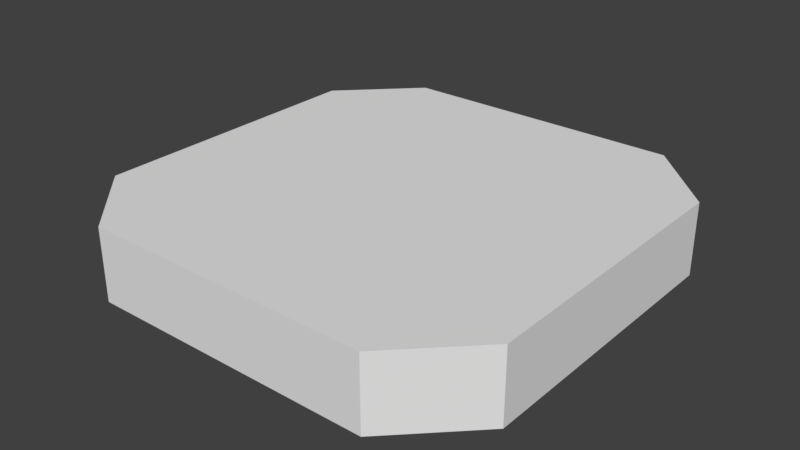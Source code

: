 # Source: ragingseagull_midseat.blend  (saved by Blender 2.79.0; exported with 4.5.12 LTS)
import bpy
from mathutils import Matrix  # noqa: F401  (used for matrix-valued properties, if any)

bpy.ops.wm.read_factory_settings(use_empty=True)
scene = bpy.context.scene
scene.name = 'Scene'

# ---- collections
col_collection_1 = bpy.data.collections.new('Collection 1'); scene.collection.children.link(col_collection_1)

# ---- materials (node trees are filled in below, after node groups)
mat_fmt_material = bpy.data.materials.new('fmt_material')
mat_fmt_material.alpha_threshold = 0.0
mat_fmt_material.use_transparent_shadow = False
mat_fmt_material.roughness = 0.5

# ---- material node trees

# ---- world
world_world = bpy.data.worlds.new('World'); scene.world = world_world
world_world.color = (0.05088, 0.05088, 0.05088)
world_world.use_sun_shadow = False
world_world.sun_shadow_jitter_overblur = 0.0
world_world.cycles.sampling_method = 'MANUAL'

# ---- meshes
me_middleseat = bpy.data.meshes.new('middleseat')
me_middleseat.from_pydata([(0.1875, 0.0, -0.125), (0.1875, 0.0, 0.125), (0.1875, -0.0625, 0.125), (0.1875, -0.0625, -0.125), (0.125, 0.0, 0.1875), (0.125, 0.0, -0.1875), (0.125, -0.0625, -0.1875), (0.125, -0.0625, 0.1875), (0.1875, 0.0, -0.125), (0.125, 0.0, -0.1875), (0.125, 0.0, 0.1875), (0.1875, 0.0, 0.125), (0.1875, -0.0625, 0.125), (0.125, -0.0625, 0.1875), (0.125, -0.0625, -0.1875), (0.1875, -0.0625, -0.125), (0.1875, 0.0, 0.125), (0.125, 0.0, 0.1875), (0.125, -0.0625, 0.1875), (0.1875, -0.0625, 0.125), (0.125, 0.0, -0.1875), (0.1875, 0.0, -0.125), (0.1875, -0.0625, -0.125), (0.125, -0.0625, -0.1875), (0.125, 0.0, -0.1875), (0.125, 0.0, 0.1875), (0.125, -0.0625, 0.1875), (0.125, -0.0625, -0.1875), (-0.125, 0.0, 0.1875), (-0.125, 0.0, -0.1875), (-0.125, -0.0625, -0.1875), (-0.125, -0.0625, 0.1875), (0.125, 0.0, -0.1875), (-0.125, 0.0, -0.1875), (-0.125, 0.0, 0.1875), (0.125, 0.0, 0.1875), (0.125, -0.0625, 0.1875), (-0.125, -0.0625, 0.1875), (-0.125, -0.0625, -0.1875), (0.125, -0.0625, -0.1875), (0.125, 0.0, 0.1875), (-0.125, 0.0, 0.1875), (-0.125, -0.0625, 0.1875), (0.125, -0.0625, 0.1875), (-0.125, 0.0, -0.1875), (0.125, 0.0, -0.1875), (0.125, -0.0625, -0.1875), (-0.125, -0.0625, -0.1875), (-0.125, 0.0, -0.1875), (-0.125, 0.0, 0.1875), (-0.125, -0.0625, 0.1875), (-0.125, -0.0625, -0.1875), (-0.1875, 0.0, 0.125), (-0.1875, 0.0, -0.125), (-0.1875, -0.0625, -0.125), (-0.1875, -0.0625, 0.125), (-0.125, 0.0, -0.1875), (-0.1875, 0.0, -0.125), (-0.1875, 0.0, 0.125), (-0.125, 0.0, 0.1875), (-0.125, -0.0625, 0.1875), (-0.1875, -0.0625, 0.125), (-0.1875, -0.0625, -0.125), (-0.125, -0.0625, -0.1875), (-0.125, 0.0, 0.1875), (-0.1875, 0.0, 0.125), (-0.1875, -0.0625, 0.125), (-0.125, -0.0625, 0.1875), (-0.1875, 0.0, -0.125), (-0.125, 0.0, -0.1875), (-0.125, -0.0625, -0.1875), (-0.1875, -0.0625, -0.125)], [], [(0, 1, 2, 3), (4, 5, 6, 7), (8, 9, 10, 11), (12, 13, 14, 15), (16, 17, 18, 19), (20, 21, 22, 23), (24, 25, 26, 27), (28, 29, 30, 31), (32, 33, 34, 35), (36, 37, 38, 39), (40, 41, 42, 43), (44, 45, 46, 47), (48, 49, 50, 51), (52, 53, 54, 55), (56, 57, 58, 59), (60, 61, 62, 63), (64, 65, 66, 67), (68, 69, 70, 71)])
_uv = me_middleseat.uv_layers.new(name='UVMap')
_uv.uv.foreach_set('vector', [0.1953, 0.7715, 0.1895, 0.7715, 0.1895, 0.7695, 0.1953, 0.7695, 0.1885, 0.7715, 0.1826, 0.7715, 0.1826, 0.7695, 0.1885, 0.7695, 0.1895, 0.7832, 0.1885, 0.7832, 0.1885, 0.7715, 0.1895, 0.7715, 0.1904, 0.7832, 0.1895, 0.7832, 0.1895, 0.7715, 0.1904, 0.7715, 0.1895, 0.7715, 0.1885, 0.7715, 0.1885, 0.7695, 0.1895, 0.7695, 0.1963, 0.7715, 0.1953, 0.7715, 0.1953, 0.7695, 0.1963, 0.7695, 0.06934, 0.9688, 0.06348, 0.9688, 0.06348, 0.9668, 0.06934, 0.9668, 0.05957, 0.9688, 0.05371, 0.9688, 0.05371, 0.9668, 0.05957, 0.9668, 0.06348, 0.9805, 0.05957, 0.9805, 0.05957, 0.9688, 0.06348, 0.9688, 0.06738, 0.9805, 0.06348, 0.9805, 0.06348, 0.9688, 0.06738, 0.9688, 0.06348, 0.9688, 0.05957, 0.9688, 0.05957, 0.9668, 0.06348, 0.9668, 0.07324, 0.9688, 0.06934, 0.9688, 0.06934, 0.9668, 0.07324, 0.9668, 0.1748, 0.7715, 0.1689, 0.7715, 0.1689, 0.7695, 0.1748, 0.7695, 0.168, 0.7715, 0.1621, 0.7715, 0.1621, 0.7695, 0.168, 0.7695, 0.1689, 0.7832, 0.168, 0.7832, 0.168, 0.7715, 0.1689, 0.7715, 0.1699, 0.7832, 0.1689, 0.7832, 0.1689, 0.7715, 0.1699, 0.7715, 0.1689, 0.7715, 0.168, 0.7715, 0.168, 0.7695, 0.1689, 0.7695, 0.1758, 0.7715, 0.1748, 0.7715, 0.1748, 0.7695, 0.1758, 0.7695])
me_middleseat.materials.append(mat_fmt_material)
me_middleseat.use_remesh_preserve_volume = False
me_middleseat.use_remesh_preserve_attributes = False
me_middleseat.use_mirror_vertex_groups = False
me_middleseat.update()

# ---- objects
ob_middleseat = bpy.data.objects.new('middleseat', me_middleseat)

# ---- transforms, parenting, visibility, modifiers, constraints
ob_middleseat.location = (0.0, 0.0, 0.0)
ob_middleseat.rotation_euler = (1.571, -0.0, 0.0)
ob_middleseat.lineart.crease_threshold = 0.0

# ---- collection membership
col_collection_1.objects.link(ob_middleseat)

# ---- scene / render settings (as saved in the file)
scene.frame_start = 1; scene.frame_end = 250; scene.frame_set(1)
scene.render.engine = 'BLENDER_EEVEE_NEXT'
scene.render.resolution_percentage = 50
scene.render.dither_intensity = 0.0
scene.cycles.use_denoising = False
scene.cycles.samples = 128
scene.cycles.sampling_pattern = 'TABULATED_SOBOL'
scene.cycles.use_adaptive_sampling = False
scene.cycles.use_light_tree = False
scene.cycles.blur_glossy = 0.0
scene.cycles.sample_clamp_indirect = 0.0
scene.view_settings.view_transform = 'Standard'
bpy.context.view_layer.update()

# ---- added for rendering (the .blend has no active camera and no usable light): camera, sun
cam_auto = bpy.data.cameras.new('AutoCamera')
cam_auto.lens = 50.0
cam_auto.sensor_width = 36.0
cam_auto.clip_end = 1000.0
ob_auto_camera = bpy.data.objects.new('AutoCamera', cam_auto)
scene.collection.objects.link(ob_auto_camera)
ob_auto_camera.location = (0.49407, -0.592884, 0.364006)
ob_auto_camera.rotation_euler = (1.09748, -7.21219e-08, 0.694738)
scene.camera = ob_auto_camera
light_auto_sun = bpy.data.lights.new('AutoSun', 'SUN')
light_auto_sun.energy = 3.0
light_auto_sun.angle = 0.0523599
ob_auto_sun = bpy.data.objects.new('AutoSun', light_auto_sun)
scene.collection.objects.link(ob_auto_sun)
ob_auto_sun.rotation_euler = (0.872665, 0.174533, 0.523599)
bpy.context.view_layer.update()

